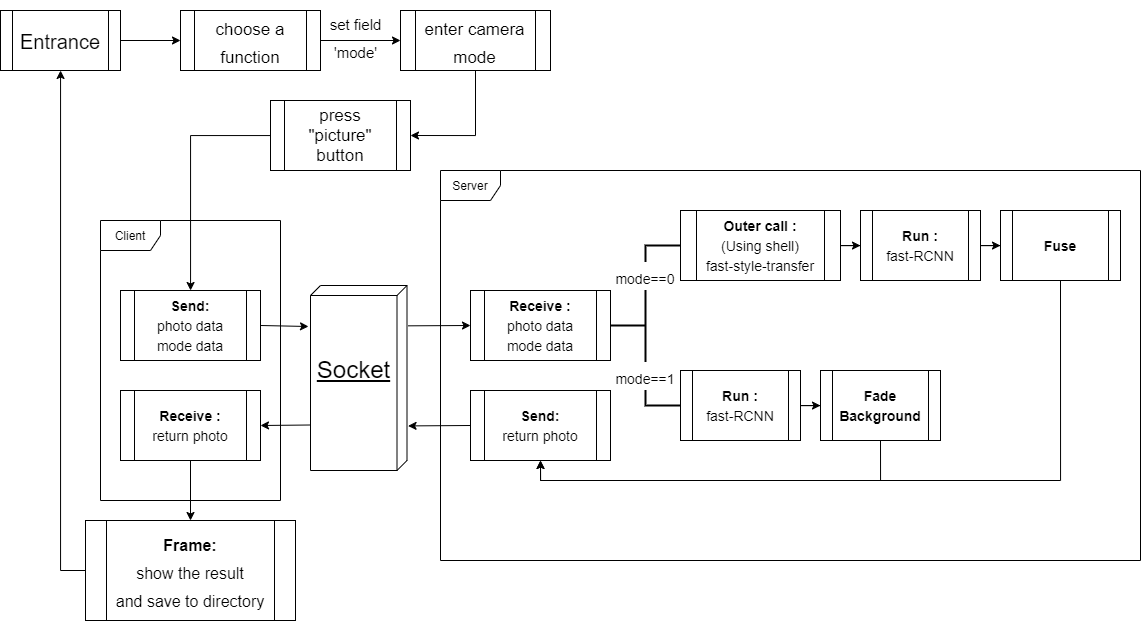

The diagram above was exported from draw.io. Its source (the exported page's mxGraphModel, read from the mxfile embedded in the PNG):
<mxGraphModel dx="713" dy="928" grid="1" gridSize="10" guides="1" tooltips="1" connect="1" arrows="1" fold="1" page="1" pageScale="1" pageWidth="827" pageHeight="1169" math="0" shadow="0">
  <root>
    <mxCell id="0" />
    <mxCell id="1" parent="0" />
    <mxCell id="BRVcCWXB4LpeWpPeiSL1-2" value="Client" style="shape=umlFrame;whiteSpace=wrap;html=1;" parent="1" vertex="1">
      <mxGeometry x="350" y="600" width="180" height="280" as="geometry" />
    </mxCell>
    <mxCell id="BRVcCWXB4LpeWpPeiSL1-3" value="Server" style="shape=umlFrame;whiteSpace=wrap;html=1;" parent="1" vertex="1">
      <mxGeometry x="690" y="550" width="700" height="390" as="geometry" />
    </mxCell>
    <mxCell id="BRVcCWXB4LpeWpPeiSL1-6" value="" style="strokeWidth=2;html=1;shape=mxgraph.flowchart.annotation_2;align=left;labelPosition=right;pointerEvents=1;fontSize=17;" parent="1" vertex="1">
      <mxGeometry x="860" y="625" width="70" height="160" as="geometry" />
    </mxCell>
    <mxCell id="BRVcCWXB4LpeWpPeiSL1-7" value="&lt;font style=&quot;font-size: 14px&quot;&gt;&lt;b&gt;Receive :&lt;/b&gt;&lt;br&gt;photo data&lt;br&gt;mode data&lt;br&gt;&lt;/font&gt;" style="shape=process;whiteSpace=wrap;html=1;backgroundOutline=1;fontSize=17;" parent="1" vertex="1">
      <mxGeometry x="720" y="670" width="140" height="70" as="geometry" />
    </mxCell>
    <mxCell id="BRVcCWXB4LpeWpPeiSL1-8" value="&lt;b style=&quot;font-size: 14px&quot;&gt;Send:&lt;/b&gt;&lt;br style=&quot;font-size: 14px&quot;&gt;&lt;span style=&quot;font-size: 14px&quot;&gt;photo data&lt;/span&gt;&lt;br style=&quot;font-size: 14px&quot;&gt;&lt;span style=&quot;font-size: 14px&quot;&gt;mode data&lt;/span&gt;" style="shape=process;whiteSpace=wrap;html=1;backgroundOutline=1;fontSize=17;" parent="1" vertex="1">
      <mxGeometry x="370" y="670" width="140" height="70" as="geometry" />
    </mxCell>
    <mxCell id="BRVcCWXB4LpeWpPeiSL1-9" value="&lt;b style=&quot;font-size: 14px&quot;&gt;Send:&lt;/b&gt;&lt;br style=&quot;font-size: 14px&quot;&gt;&lt;span style=&quot;font-size: 14px&quot;&gt;return photo&lt;/span&gt;" style="shape=process;whiteSpace=wrap;html=1;backgroundOutline=1;fontSize=17;" parent="1" vertex="1">
      <mxGeometry x="720" y="770" width="140" height="70" as="geometry" />
    </mxCell>
    <mxCell id="TE9Avnn89tafB1O1HyLg-3" style="edgeStyle=orthogonalEdgeStyle;rounded=0;orthogonalLoop=1;jettySize=auto;html=1;" edge="1" parent="1" source="BRVcCWXB4LpeWpPeiSL1-12" target="TE9Avnn89tafB1O1HyLg-2">
      <mxGeometry relative="1" as="geometry" />
    </mxCell>
    <mxCell id="BRVcCWXB4LpeWpPeiSL1-12" value="&lt;font style=&quot;font-size: 14px&quot;&gt;&lt;b&gt;Receive :&lt;/b&gt;&lt;br&gt;return photo&lt;br&gt;&lt;/font&gt;" style="shape=process;whiteSpace=wrap;html=1;backgroundOutline=1;fontSize=17;" parent="1" vertex="1">
      <mxGeometry x="370" y="770" width="140" height="70" as="geometry" />
    </mxCell>
    <mxCell id="BRVcCWXB4LpeWpPeiSL1-13" value="&lt;br&gt;&lt;br&gt;Socket" style="verticalAlign=top;align=center;spacingTop=8;spacingLeft=2;spacingRight=12;shape=cube;size=10;direction=south;fontStyle=4;html=1;fontSize=24;" parent="1" vertex="1">
      <mxGeometry x="560" y="665" width="96.5" height="185" as="geometry" />
    </mxCell>
    <mxCell id="BRVcCWXB4LpeWpPeiSL1-16" value="" style="endArrow=classic;html=1;fontSize=24;exitX=1;exitY=0.5;exitDx=0;exitDy=0;" parent="1" source="BRVcCWXB4LpeWpPeiSL1-8" edge="1">
      <mxGeometry width="50" height="50" relative="1" as="geometry">
        <mxPoint x="620" y="770" as="sourcePoint" />
        <mxPoint x="558" y="706" as="targetPoint" />
      </mxGeometry>
    </mxCell>
    <mxCell id="BRVcCWXB4LpeWpPeiSL1-17" value="" style="endArrow=classic;html=1;fontSize=24;entryX=0;entryY=0.5;entryDx=0;entryDy=0;exitX=0.218;exitY=-0.011;exitDx=0;exitDy=0;exitPerimeter=0;" parent="1" source="BRVcCWXB4LpeWpPeiSL1-13" target="BRVcCWXB4LpeWpPeiSL1-7" edge="1">
      <mxGeometry width="50" height="50" relative="1" as="geometry">
        <mxPoint x="670" y="740" as="sourcePoint" />
        <mxPoint x="720" y="690" as="targetPoint" />
      </mxGeometry>
    </mxCell>
    <mxCell id="BRVcCWXB4LpeWpPeiSL1-19" value="" style="endArrow=classic;html=1;fontSize=24;exitX=0;exitY=0.5;exitDx=0;exitDy=0;entryX=0.759;entryY=-0.011;entryDx=0;entryDy=0;entryPerimeter=0;" parent="1" source="BRVcCWXB4LpeWpPeiSL1-9" target="BRVcCWXB4LpeWpPeiSL1-13" edge="1">
      <mxGeometry width="50" height="50" relative="1" as="geometry">
        <mxPoint x="620" y="770" as="sourcePoint" />
        <mxPoint x="670" y="720" as="targetPoint" />
      </mxGeometry>
    </mxCell>
    <mxCell id="BRVcCWXB4LpeWpPeiSL1-20" value="" style="endArrow=classic;html=1;fontSize=24;entryX=1;entryY=0.5;entryDx=0;entryDy=0;exitX=0.754;exitY=0.997;exitDx=0;exitDy=0;exitPerimeter=0;" parent="1" source="BRVcCWXB4LpeWpPeiSL1-13" target="BRVcCWXB4LpeWpPeiSL1-12" edge="1">
      <mxGeometry width="50" height="50" relative="1" as="geometry">
        <mxPoint x="540" y="810" as="sourcePoint" />
        <mxPoint x="550" y="830" as="targetPoint" />
      </mxGeometry>
    </mxCell>
    <mxCell id="BRVcCWXB4LpeWpPeiSL1-21" value="&lt;font style=&quot;font-size: 14px&quot;&gt;mode==0&lt;/font&gt;" style="text;html=1;align=center;verticalAlign=middle;whiteSpace=wrap;rounded=0;fontSize=24;labelBackgroundColor=#ffffff;" parent="1" vertex="1">
      <mxGeometry x="875" y="645" width="40" height="20" as="geometry" />
    </mxCell>
    <mxCell id="BRVcCWXB4LpeWpPeiSL1-23" value="&lt;font style=&quot;font-size: 14px&quot;&gt;mode==1&lt;/font&gt;" style="text;html=1;strokeColor=none;fillColor=none;align=center;verticalAlign=middle;whiteSpace=wrap;rounded=0;fontSize=24;labelBackgroundColor=#ffffff;" parent="1" vertex="1">
      <mxGeometry x="875" y="750" width="40" height="10" as="geometry" />
    </mxCell>
    <mxCell id="BRVcCWXB4LpeWpPeiSL1-30" style="edgeStyle=orthogonalEdgeStyle;rounded=0;orthogonalLoop=1;jettySize=auto;html=1;fontSize=24;" parent="1" source="BRVcCWXB4LpeWpPeiSL1-28" target="BRVcCWXB4LpeWpPeiSL1-29" edge="1">
      <mxGeometry relative="1" as="geometry" />
    </mxCell>
    <mxCell id="BRVcCWXB4LpeWpPeiSL1-28" value="&lt;font style=&quot;font-size: 14px&quot;&gt;&lt;b&gt;Outer call :&lt;br&gt;&lt;/b&gt;(Using shell)&lt;br&gt;fast-style-transfer&lt;br&gt;&lt;/font&gt;" style="shape=process;whiteSpace=wrap;html=1;backgroundOutline=1;fontSize=17;" parent="1" vertex="1">
      <mxGeometry x="930" y="590" width="160" height="70" as="geometry" />
    </mxCell>
    <mxCell id="BRVcCWXB4LpeWpPeiSL1-33" style="edgeStyle=orthogonalEdgeStyle;rounded=0;orthogonalLoop=1;jettySize=auto;html=1;fontSize=24;" parent="1" source="BRVcCWXB4LpeWpPeiSL1-29" target="BRVcCWXB4LpeWpPeiSL1-32" edge="1">
      <mxGeometry relative="1" as="geometry" />
    </mxCell>
    <mxCell id="BRVcCWXB4LpeWpPeiSL1-29" value="&lt;font style=&quot;font-size: 14px&quot;&gt;&lt;b&gt;Run :&lt;/b&gt;&lt;br&gt;fast-RCNN&lt;br&gt;&lt;/font&gt;" style="shape=process;whiteSpace=wrap;html=1;backgroundOutline=1;fontSize=17;" parent="1" vertex="1">
      <mxGeometry x="1110" y="590" width="120" height="70" as="geometry" />
    </mxCell>
    <mxCell id="BRVcCWXB4LpeWpPeiSL1-38" style="edgeStyle=orthogonalEdgeStyle;rounded=0;orthogonalLoop=1;jettySize=auto;html=1;entryX=0.5;entryY=1;entryDx=0;entryDy=0;fontSize=24;exitX=0.5;exitY=1;exitDx=0;exitDy=0;" parent="1" source="BRVcCWXB4LpeWpPeiSL1-32" target="BRVcCWXB4LpeWpPeiSL1-9" edge="1">
      <mxGeometry relative="1" as="geometry" />
    </mxCell>
    <mxCell id="BRVcCWXB4LpeWpPeiSL1-32" value="&lt;font style=&quot;font-size: 14px&quot;&gt;&lt;b&gt;Fuse&lt;/b&gt;&lt;br&gt;&lt;/font&gt;" style="shape=process;whiteSpace=wrap;html=1;backgroundOutline=1;fontSize=17;" parent="1" vertex="1">
      <mxGeometry x="1250" y="590" width="120" height="70" as="geometry" />
    </mxCell>
    <mxCell id="BRVcCWXB4LpeWpPeiSL1-36" style="edgeStyle=orthogonalEdgeStyle;rounded=0;orthogonalLoop=1;jettySize=auto;html=1;fontSize=24;" parent="1" source="BRVcCWXB4LpeWpPeiSL1-34" target="BRVcCWXB4LpeWpPeiSL1-35" edge="1">
      <mxGeometry relative="1" as="geometry" />
    </mxCell>
    <mxCell id="BRVcCWXB4LpeWpPeiSL1-34" value="&lt;font style=&quot;font-size: 14px&quot;&gt;&lt;b&gt;Run :&lt;/b&gt;&lt;br&gt;fast-RCNN&lt;br&gt;&lt;/font&gt;" style="shape=process;whiteSpace=wrap;html=1;backgroundOutline=1;fontSize=17;" parent="1" vertex="1">
      <mxGeometry x="930" y="750" width="120" height="70" as="geometry" />
    </mxCell>
    <mxCell id="BRVcCWXB4LpeWpPeiSL1-37" style="edgeStyle=orthogonalEdgeStyle;rounded=0;orthogonalLoop=1;jettySize=auto;html=1;entryX=0.5;entryY=1;entryDx=0;entryDy=0;fontSize=24;exitX=0.5;exitY=1;exitDx=0;exitDy=0;" parent="1" source="BRVcCWXB4LpeWpPeiSL1-35" target="BRVcCWXB4LpeWpPeiSL1-9" edge="1">
      <mxGeometry relative="1" as="geometry" />
    </mxCell>
    <mxCell id="BRVcCWXB4LpeWpPeiSL1-35" value="&lt;font style=&quot;font-size: 14px&quot;&gt;&lt;b&gt;Fade Background&lt;/b&gt;&lt;br&gt;&lt;/font&gt;" style="shape=process;whiteSpace=wrap;html=1;backgroundOutline=1;fontSize=17;" parent="1" vertex="1">
      <mxGeometry x="1070" y="750" width="120" height="70" as="geometry" />
    </mxCell>
    <mxCell id="BRVcCWXB4LpeWpPeiSL1-42" style="edgeStyle=orthogonalEdgeStyle;rounded=0;orthogonalLoop=1;jettySize=auto;html=1;fontSize=24;" parent="1" source="BRVcCWXB4LpeWpPeiSL1-40" target="BRVcCWXB4LpeWpPeiSL1-41" edge="1">
      <mxGeometry relative="1" as="geometry" />
    </mxCell>
    <mxCell id="BRVcCWXB4LpeWpPeiSL1-40" value="&lt;font style=&quot;font-size: 20px&quot;&gt;Entrance&lt;/font&gt;" style="shape=process;whiteSpace=wrap;html=1;backgroundOutline=1;labelBackgroundColor=#ffffff;fontSize=24;" parent="1" vertex="1">
      <mxGeometry x="250" y="390" width="120" height="60" as="geometry" />
    </mxCell>
    <mxCell id="BRVcCWXB4LpeWpPeiSL1-45" style="edgeStyle=orthogonalEdgeStyle;rounded=0;orthogonalLoop=1;jettySize=auto;html=1;fontSize=24;" parent="1" source="BRVcCWXB4LpeWpPeiSL1-41" target="BRVcCWXB4LpeWpPeiSL1-44" edge="1">
      <mxGeometry relative="1" as="geometry" />
    </mxCell>
    <mxCell id="BRVcCWXB4LpeWpPeiSL1-41" value="&lt;font style=&quot;font-size: 17px&quot;&gt;choose a function&lt;/font&gt;" style="shape=process;whiteSpace=wrap;html=1;backgroundOutline=1;labelBackgroundColor=#ffffff;fontSize=24;" parent="1" vertex="1">
      <mxGeometry x="430" y="390" width="140" height="60" as="geometry" />
    </mxCell>
    <mxCell id="BRVcCWXB4LpeWpPeiSL1-48" style="edgeStyle=orthogonalEdgeStyle;rounded=0;orthogonalLoop=1;jettySize=auto;html=1;entryX=1;entryY=0.5;entryDx=0;entryDy=0;fontSize=17;" parent="1" source="BRVcCWXB4LpeWpPeiSL1-44" target="BRVcCWXB4LpeWpPeiSL1-47" edge="1">
      <mxGeometry relative="1" as="geometry" />
    </mxCell>
    <mxCell id="BRVcCWXB4LpeWpPeiSL1-44" value="&lt;font style=&quot;font-size: 17px&quot;&gt;enter camera mode&lt;/font&gt;" style="shape=process;whiteSpace=wrap;html=1;backgroundOutline=1;labelBackgroundColor=#ffffff;fontSize=24;" parent="1" vertex="1">
      <mxGeometry x="650" y="390" width="150" height="60" as="geometry" />
    </mxCell>
    <mxCell id="BRVcCWXB4LpeWpPeiSL1-46" value="&lt;font style=&quot;font-size: 15px&quot;&gt;set field&lt;br&gt;'mode'&lt;/font&gt;" style="text;html=1;align=center;verticalAlign=middle;resizable=0;points=[];autosize=1;fontSize=24;" parent="1" vertex="1">
      <mxGeometry x="570" y="380" width="70" height="70" as="geometry" />
    </mxCell>
    <mxCell id="TE9Avnn89tafB1O1HyLg-1" style="edgeStyle=orthogonalEdgeStyle;rounded=0;orthogonalLoop=1;jettySize=auto;html=1;" edge="1" parent="1" source="BRVcCWXB4LpeWpPeiSL1-47" target="BRVcCWXB4LpeWpPeiSL1-8">
      <mxGeometry relative="1" as="geometry" />
    </mxCell>
    <mxCell id="BRVcCWXB4LpeWpPeiSL1-47" value="press&lt;br style=&quot;font-size: 17px;&quot;&gt;&quot;picture&quot;&lt;br style=&quot;font-size: 17px;&quot;&gt;button" style="shape=process;whiteSpace=wrap;html=1;backgroundOutline=1;labelBackgroundColor=#ffffff;fontSize=17;" parent="1" vertex="1">
      <mxGeometry x="520" y="480" width="140" height="70" as="geometry" />
    </mxCell>
    <mxCell id="TE9Avnn89tafB1O1HyLg-4" style="edgeStyle=orthogonalEdgeStyle;rounded=0;orthogonalLoop=1;jettySize=auto;html=1;exitX=0;exitY=0.5;exitDx=0;exitDy=0;" edge="1" parent="1" source="TE9Avnn89tafB1O1HyLg-2" target="BRVcCWXB4LpeWpPeiSL1-40">
      <mxGeometry relative="1" as="geometry" />
    </mxCell>
    <mxCell id="TE9Avnn89tafB1O1HyLg-2" value="&lt;span style=&quot;font-size: 16px&quot;&gt;&lt;b&gt;Frame:&lt;/b&gt;&lt;br&gt;show the result&lt;br&gt;and save to directory&lt;br&gt;&lt;/span&gt;" style="shape=process;whiteSpace=wrap;html=1;backgroundOutline=1;labelBackgroundColor=#ffffff;fontSize=24;" vertex="1" parent="1">
      <mxGeometry x="335" y="900" width="210" height="100" as="geometry" />
    </mxCell>
  </root>
</mxGraphModel>